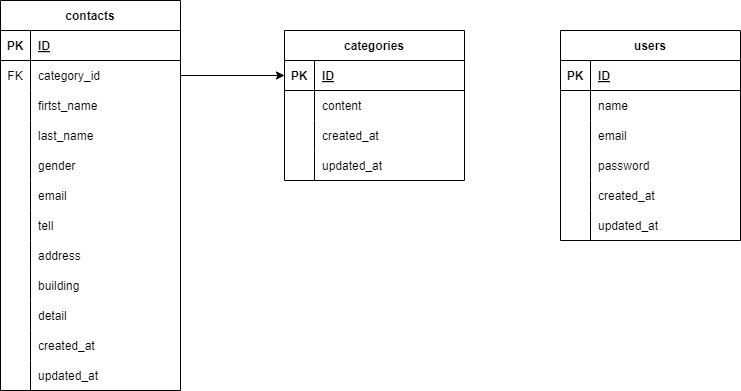

The diagram above was exported from draw.io. Its source (the exported page's mxGraphModel, read from the mxfile embedded in the PNG):
<mxGraphModel dx="1131" dy="562" grid="1" gridSize="10" guides="1" tooltips="1" connect="1" arrows="1" fold="1" page="1" pageScale="1" pageWidth="827" pageHeight="1169" math="0" shadow="0">
  <root>
    <mxCell id="0" />
    <mxCell id="1" parent="0" />
    <mxCell id="2" value="contacts" style="shape=table;startSize=30;container=1;collapsible=1;childLayout=tableLayout;fixedRows=1;rowLines=0;fontStyle=1;align=center;resizeLast=1;" vertex="1" parent="1">
      <mxGeometry x="40" y="170" width="180" height="390" as="geometry" />
    </mxCell>
    <mxCell id="3" value="" style="shape=tableRow;horizontal=0;startSize=0;swimlaneHead=0;swimlaneBody=0;fillColor=none;collapsible=0;dropTarget=0;points=[[0,0.5],[1,0.5]];portConstraint=eastwest;top=0;left=0;right=0;bottom=1;" vertex="1" parent="2">
      <mxGeometry y="30" width="180" height="30" as="geometry" />
    </mxCell>
    <mxCell id="4" value="PK" style="shape=partialRectangle;connectable=0;fillColor=none;top=0;left=0;bottom=0;right=0;fontStyle=1;overflow=hidden;" vertex="1" parent="3">
      <mxGeometry width="30" height="30" as="geometry">
        <mxRectangle width="30" height="30" as="alternateBounds" />
      </mxGeometry>
    </mxCell>
    <mxCell id="5" value="ID" style="shape=partialRectangle;connectable=0;fillColor=none;top=0;left=0;bottom=0;right=0;align=left;spacingLeft=6;fontStyle=5;overflow=hidden;" vertex="1" parent="3">
      <mxGeometry x="30" width="150" height="30" as="geometry">
        <mxRectangle width="150" height="30" as="alternateBounds" />
      </mxGeometry>
    </mxCell>
    <mxCell id="6" value="" style="shape=tableRow;horizontal=0;startSize=0;swimlaneHead=0;swimlaneBody=0;fillColor=none;collapsible=0;dropTarget=0;points=[[0,0.5],[1,0.5]];portConstraint=eastwest;top=0;left=0;right=0;bottom=0;" vertex="1" parent="2">
      <mxGeometry y="60" width="180" height="30" as="geometry" />
    </mxCell>
    <mxCell id="7" value="FK" style="shape=partialRectangle;connectable=0;fillColor=none;top=0;left=0;bottom=0;right=0;editable=1;overflow=hidden;" vertex="1" parent="6">
      <mxGeometry width="30" height="30" as="geometry">
        <mxRectangle width="30" height="30" as="alternateBounds" />
      </mxGeometry>
    </mxCell>
    <mxCell id="8" value="category_id" style="shape=partialRectangle;connectable=0;fillColor=none;top=0;left=0;bottom=0;right=0;align=left;spacingLeft=6;overflow=hidden;" vertex="1" parent="6">
      <mxGeometry x="30" width="150" height="30" as="geometry">
        <mxRectangle width="150" height="30" as="alternateBounds" />
      </mxGeometry>
    </mxCell>
    <mxCell id="9" value="" style="shape=tableRow;horizontal=0;startSize=0;swimlaneHead=0;swimlaneBody=0;fillColor=none;collapsible=0;dropTarget=0;points=[[0,0.5],[1,0.5]];portConstraint=eastwest;top=0;left=0;right=0;bottom=0;" vertex="1" parent="2">
      <mxGeometry y="90" width="180" height="30" as="geometry" />
    </mxCell>
    <mxCell id="10" value="" style="shape=partialRectangle;connectable=0;fillColor=none;top=0;left=0;bottom=0;right=0;editable=1;overflow=hidden;" vertex="1" parent="9">
      <mxGeometry width="30" height="30" as="geometry">
        <mxRectangle width="30" height="30" as="alternateBounds" />
      </mxGeometry>
    </mxCell>
    <mxCell id="11" value="firtst_name" style="shape=partialRectangle;connectable=0;fillColor=none;top=0;left=0;bottom=0;right=0;align=left;spacingLeft=6;overflow=hidden;" vertex="1" parent="9">
      <mxGeometry x="30" width="150" height="30" as="geometry">
        <mxRectangle width="150" height="30" as="alternateBounds" />
      </mxGeometry>
    </mxCell>
    <mxCell id="12" value="" style="shape=tableRow;horizontal=0;startSize=0;swimlaneHead=0;swimlaneBody=0;fillColor=none;collapsible=0;dropTarget=0;points=[[0,0.5],[1,0.5]];portConstraint=eastwest;top=0;left=0;right=0;bottom=0;" vertex="1" parent="2">
      <mxGeometry y="120" width="180" height="30" as="geometry" />
    </mxCell>
    <mxCell id="13" value="" style="shape=partialRectangle;connectable=0;fillColor=none;top=0;left=0;bottom=0;right=0;editable=1;overflow=hidden;" vertex="1" parent="12">
      <mxGeometry width="30" height="30" as="geometry">
        <mxRectangle width="30" height="30" as="alternateBounds" />
      </mxGeometry>
    </mxCell>
    <mxCell id="14" value="last_name" style="shape=partialRectangle;connectable=0;fillColor=none;top=0;left=0;bottom=0;right=0;align=left;spacingLeft=6;overflow=hidden;" vertex="1" parent="12">
      <mxGeometry x="30" width="150" height="30" as="geometry">
        <mxRectangle width="150" height="30" as="alternateBounds" />
      </mxGeometry>
    </mxCell>
    <mxCell id="42" style="shape=tableRow;horizontal=0;startSize=0;swimlaneHead=0;swimlaneBody=0;fillColor=none;collapsible=0;dropTarget=0;points=[[0,0.5],[1,0.5]];portConstraint=eastwest;top=0;left=0;right=0;bottom=0;" vertex="1" parent="2">
      <mxGeometry y="150" width="180" height="30" as="geometry" />
    </mxCell>
    <mxCell id="43" style="shape=partialRectangle;connectable=0;fillColor=none;top=0;left=0;bottom=0;right=0;editable=1;overflow=hidden;" vertex="1" parent="42">
      <mxGeometry width="30" height="30" as="geometry">
        <mxRectangle width="30" height="30" as="alternateBounds" />
      </mxGeometry>
    </mxCell>
    <mxCell id="44" value="gender" style="shape=partialRectangle;connectable=0;fillColor=none;top=0;left=0;bottom=0;right=0;align=left;spacingLeft=6;overflow=hidden;" vertex="1" parent="42">
      <mxGeometry x="30" width="150" height="30" as="geometry">
        <mxRectangle width="150" height="30" as="alternateBounds" />
      </mxGeometry>
    </mxCell>
    <mxCell id="45" style="shape=tableRow;horizontal=0;startSize=0;swimlaneHead=0;swimlaneBody=0;fillColor=none;collapsible=0;dropTarget=0;points=[[0,0.5],[1,0.5]];portConstraint=eastwest;top=0;left=0;right=0;bottom=0;" vertex="1" parent="2">
      <mxGeometry y="180" width="180" height="30" as="geometry" />
    </mxCell>
    <mxCell id="46" style="shape=partialRectangle;connectable=0;fillColor=none;top=0;left=0;bottom=0;right=0;editable=1;overflow=hidden;" vertex="1" parent="45">
      <mxGeometry width="30" height="30" as="geometry">
        <mxRectangle width="30" height="30" as="alternateBounds" />
      </mxGeometry>
    </mxCell>
    <mxCell id="47" value="email" style="shape=partialRectangle;connectable=0;fillColor=none;top=0;left=0;bottom=0;right=0;align=left;spacingLeft=6;overflow=hidden;" vertex="1" parent="45">
      <mxGeometry x="30" width="150" height="30" as="geometry">
        <mxRectangle width="150" height="30" as="alternateBounds" />
      </mxGeometry>
    </mxCell>
    <mxCell id="48" style="shape=tableRow;horizontal=0;startSize=0;swimlaneHead=0;swimlaneBody=0;fillColor=none;collapsible=0;dropTarget=0;points=[[0,0.5],[1,0.5]];portConstraint=eastwest;top=0;left=0;right=0;bottom=0;" vertex="1" parent="2">
      <mxGeometry y="210" width="180" height="30" as="geometry" />
    </mxCell>
    <mxCell id="49" style="shape=partialRectangle;connectable=0;fillColor=none;top=0;left=0;bottom=0;right=0;editable=1;overflow=hidden;" vertex="1" parent="48">
      <mxGeometry width="30" height="30" as="geometry">
        <mxRectangle width="30" height="30" as="alternateBounds" />
      </mxGeometry>
    </mxCell>
    <mxCell id="50" value="tell" style="shape=partialRectangle;connectable=0;fillColor=none;top=0;left=0;bottom=0;right=0;align=left;spacingLeft=6;overflow=hidden;" vertex="1" parent="48">
      <mxGeometry x="30" width="150" height="30" as="geometry">
        <mxRectangle width="150" height="30" as="alternateBounds" />
      </mxGeometry>
    </mxCell>
    <mxCell id="51" style="shape=tableRow;horizontal=0;startSize=0;swimlaneHead=0;swimlaneBody=0;fillColor=none;collapsible=0;dropTarget=0;points=[[0,0.5],[1,0.5]];portConstraint=eastwest;top=0;left=0;right=0;bottom=0;" vertex="1" parent="2">
      <mxGeometry y="240" width="180" height="30" as="geometry" />
    </mxCell>
    <mxCell id="52" style="shape=partialRectangle;connectable=0;fillColor=none;top=0;left=0;bottom=0;right=0;editable=1;overflow=hidden;" vertex="1" parent="51">
      <mxGeometry width="30" height="30" as="geometry">
        <mxRectangle width="30" height="30" as="alternateBounds" />
      </mxGeometry>
    </mxCell>
    <mxCell id="53" value="address" style="shape=partialRectangle;connectable=0;fillColor=none;top=0;left=0;bottom=0;right=0;align=left;spacingLeft=6;overflow=hidden;" vertex="1" parent="51">
      <mxGeometry x="30" width="150" height="30" as="geometry">
        <mxRectangle width="150" height="30" as="alternateBounds" />
      </mxGeometry>
    </mxCell>
    <mxCell id="54" style="shape=tableRow;horizontal=0;startSize=0;swimlaneHead=0;swimlaneBody=0;fillColor=none;collapsible=0;dropTarget=0;points=[[0,0.5],[1,0.5]];portConstraint=eastwest;top=0;left=0;right=0;bottom=0;" vertex="1" parent="2">
      <mxGeometry y="270" width="180" height="30" as="geometry" />
    </mxCell>
    <mxCell id="55" style="shape=partialRectangle;connectable=0;fillColor=none;top=0;left=0;bottom=0;right=0;editable=1;overflow=hidden;" vertex="1" parent="54">
      <mxGeometry width="30" height="30" as="geometry">
        <mxRectangle width="30" height="30" as="alternateBounds" />
      </mxGeometry>
    </mxCell>
    <mxCell id="56" value="building" style="shape=partialRectangle;connectable=0;fillColor=none;top=0;left=0;bottom=0;right=0;align=left;spacingLeft=6;overflow=hidden;" vertex="1" parent="54">
      <mxGeometry x="30" width="150" height="30" as="geometry">
        <mxRectangle width="150" height="30" as="alternateBounds" />
      </mxGeometry>
    </mxCell>
    <mxCell id="57" style="shape=tableRow;horizontal=0;startSize=0;swimlaneHead=0;swimlaneBody=0;fillColor=none;collapsible=0;dropTarget=0;points=[[0,0.5],[1,0.5]];portConstraint=eastwest;top=0;left=0;right=0;bottom=0;" vertex="1" parent="2">
      <mxGeometry y="300" width="180" height="30" as="geometry" />
    </mxCell>
    <mxCell id="58" style="shape=partialRectangle;connectable=0;fillColor=none;top=0;left=0;bottom=0;right=0;editable=1;overflow=hidden;" vertex="1" parent="57">
      <mxGeometry width="30" height="30" as="geometry">
        <mxRectangle width="30" height="30" as="alternateBounds" />
      </mxGeometry>
    </mxCell>
    <mxCell id="59" value="detail" style="shape=partialRectangle;connectable=0;fillColor=none;top=0;left=0;bottom=0;right=0;align=left;spacingLeft=6;overflow=hidden;" vertex="1" parent="57">
      <mxGeometry x="30" width="150" height="30" as="geometry">
        <mxRectangle width="150" height="30" as="alternateBounds" />
      </mxGeometry>
    </mxCell>
    <mxCell id="60" style="shape=tableRow;horizontal=0;startSize=0;swimlaneHead=0;swimlaneBody=0;fillColor=none;collapsible=0;dropTarget=0;points=[[0,0.5],[1,0.5]];portConstraint=eastwest;top=0;left=0;right=0;bottom=0;" vertex="1" parent="2">
      <mxGeometry y="330" width="180" height="30" as="geometry" />
    </mxCell>
    <mxCell id="61" style="shape=partialRectangle;connectable=0;fillColor=none;top=0;left=0;bottom=0;right=0;editable=1;overflow=hidden;" vertex="1" parent="60">
      <mxGeometry width="30" height="30" as="geometry">
        <mxRectangle width="30" height="30" as="alternateBounds" />
      </mxGeometry>
    </mxCell>
    <mxCell id="62" value="created_at" style="shape=partialRectangle;connectable=0;fillColor=none;top=0;left=0;bottom=0;right=0;align=left;spacingLeft=6;overflow=hidden;" vertex="1" parent="60">
      <mxGeometry x="30" width="150" height="30" as="geometry">
        <mxRectangle width="150" height="30" as="alternateBounds" />
      </mxGeometry>
    </mxCell>
    <mxCell id="63" style="shape=tableRow;horizontal=0;startSize=0;swimlaneHead=0;swimlaneBody=0;fillColor=none;collapsible=0;dropTarget=0;points=[[0,0.5],[1,0.5]];portConstraint=eastwest;top=0;left=0;right=0;bottom=0;" vertex="1" parent="2">
      <mxGeometry y="360" width="180" height="30" as="geometry" />
    </mxCell>
    <mxCell id="64" style="shape=partialRectangle;connectable=0;fillColor=none;top=0;left=0;bottom=0;right=0;editable=1;overflow=hidden;" vertex="1" parent="63">
      <mxGeometry width="30" height="30" as="geometry">
        <mxRectangle width="30" height="30" as="alternateBounds" />
      </mxGeometry>
    </mxCell>
    <mxCell id="65" value="updated_at" style="shape=partialRectangle;connectable=0;fillColor=none;top=0;left=0;bottom=0;right=0;align=left;spacingLeft=6;overflow=hidden;" vertex="1" parent="63">
      <mxGeometry x="30" width="150" height="30" as="geometry">
        <mxRectangle width="150" height="30" as="alternateBounds" />
      </mxGeometry>
    </mxCell>
    <mxCell id="15" value="categories" style="shape=table;startSize=30;container=1;collapsible=1;childLayout=tableLayout;fixedRows=1;rowLines=0;fontStyle=1;align=center;resizeLast=1;" vertex="1" parent="1">
      <mxGeometry x="324" y="200" width="180" height="150" as="geometry" />
    </mxCell>
    <mxCell id="16" value="" style="shape=tableRow;horizontal=0;startSize=0;swimlaneHead=0;swimlaneBody=0;fillColor=none;collapsible=0;dropTarget=0;points=[[0,0.5],[1,0.5]];portConstraint=eastwest;top=0;left=0;right=0;bottom=1;" vertex="1" parent="15">
      <mxGeometry y="30" width="180" height="30" as="geometry" />
    </mxCell>
    <mxCell id="17" value="PK" style="shape=partialRectangle;connectable=0;fillColor=none;top=0;left=0;bottom=0;right=0;fontStyle=1;overflow=hidden;" vertex="1" parent="16">
      <mxGeometry width="30" height="30" as="geometry">
        <mxRectangle width="30" height="30" as="alternateBounds" />
      </mxGeometry>
    </mxCell>
    <mxCell id="18" value="ID" style="shape=partialRectangle;connectable=0;fillColor=none;top=0;left=0;bottom=0;right=0;align=left;spacingLeft=6;fontStyle=5;overflow=hidden;" vertex="1" parent="16">
      <mxGeometry x="30" width="150" height="30" as="geometry">
        <mxRectangle width="150" height="30" as="alternateBounds" />
      </mxGeometry>
    </mxCell>
    <mxCell id="19" value="" style="shape=tableRow;horizontal=0;startSize=0;swimlaneHead=0;swimlaneBody=0;fillColor=none;collapsible=0;dropTarget=0;points=[[0,0.5],[1,0.5]];portConstraint=eastwest;top=0;left=0;right=0;bottom=0;" vertex="1" parent="15">
      <mxGeometry y="60" width="180" height="30" as="geometry" />
    </mxCell>
    <mxCell id="20" value="" style="shape=partialRectangle;connectable=0;fillColor=none;top=0;left=0;bottom=0;right=0;editable=1;overflow=hidden;" vertex="1" parent="19">
      <mxGeometry width="30" height="30" as="geometry">
        <mxRectangle width="30" height="30" as="alternateBounds" />
      </mxGeometry>
    </mxCell>
    <mxCell id="21" value="content" style="shape=partialRectangle;connectable=0;fillColor=none;top=0;left=0;bottom=0;right=0;align=left;spacingLeft=6;overflow=hidden;" vertex="1" parent="19">
      <mxGeometry x="30" width="150" height="30" as="geometry">
        <mxRectangle width="150" height="30" as="alternateBounds" />
      </mxGeometry>
    </mxCell>
    <mxCell id="22" value="" style="shape=tableRow;horizontal=0;startSize=0;swimlaneHead=0;swimlaneBody=0;fillColor=none;collapsible=0;dropTarget=0;points=[[0,0.5],[1,0.5]];portConstraint=eastwest;top=0;left=0;right=0;bottom=0;" vertex="1" parent="15">
      <mxGeometry y="90" width="180" height="30" as="geometry" />
    </mxCell>
    <mxCell id="23" value="" style="shape=partialRectangle;connectable=0;fillColor=none;top=0;left=0;bottom=0;right=0;editable=1;overflow=hidden;" vertex="1" parent="22">
      <mxGeometry width="30" height="30" as="geometry">
        <mxRectangle width="30" height="30" as="alternateBounds" />
      </mxGeometry>
    </mxCell>
    <mxCell id="24" value="created_at" style="shape=partialRectangle;connectable=0;fillColor=none;top=0;left=0;bottom=0;right=0;align=left;spacingLeft=6;overflow=hidden;" vertex="1" parent="22">
      <mxGeometry x="30" width="150" height="30" as="geometry">
        <mxRectangle width="150" height="30" as="alternateBounds" />
      </mxGeometry>
    </mxCell>
    <mxCell id="25" value="" style="shape=tableRow;horizontal=0;startSize=0;swimlaneHead=0;swimlaneBody=0;fillColor=none;collapsible=0;dropTarget=0;points=[[0,0.5],[1,0.5]];portConstraint=eastwest;top=0;left=0;right=0;bottom=0;" vertex="1" parent="15">
      <mxGeometry y="120" width="180" height="30" as="geometry" />
    </mxCell>
    <mxCell id="26" value="" style="shape=partialRectangle;connectable=0;fillColor=none;top=0;left=0;bottom=0;right=0;editable=1;overflow=hidden;" vertex="1" parent="25">
      <mxGeometry width="30" height="30" as="geometry">
        <mxRectangle width="30" height="30" as="alternateBounds" />
      </mxGeometry>
    </mxCell>
    <mxCell id="27" value="updated_at" style="shape=partialRectangle;connectable=0;fillColor=none;top=0;left=0;bottom=0;right=0;align=left;spacingLeft=6;overflow=hidden;" vertex="1" parent="25">
      <mxGeometry x="30" width="150" height="30" as="geometry">
        <mxRectangle width="150" height="30" as="alternateBounds" />
      </mxGeometry>
    </mxCell>
    <mxCell id="28" value="users" style="shape=table;startSize=30;container=1;collapsible=1;childLayout=tableLayout;fixedRows=1;rowLines=0;fontStyle=1;align=center;resizeLast=1;" vertex="1" parent="1">
      <mxGeometry x="600" y="200" width="180" height="210" as="geometry" />
    </mxCell>
    <mxCell id="29" value="" style="shape=tableRow;horizontal=0;startSize=0;swimlaneHead=0;swimlaneBody=0;fillColor=none;collapsible=0;dropTarget=0;points=[[0,0.5],[1,0.5]];portConstraint=eastwest;top=0;left=0;right=0;bottom=1;" vertex="1" parent="28">
      <mxGeometry y="30" width="180" height="30" as="geometry" />
    </mxCell>
    <mxCell id="30" value="PK" style="shape=partialRectangle;connectable=0;fillColor=none;top=0;left=0;bottom=0;right=0;fontStyle=1;overflow=hidden;" vertex="1" parent="29">
      <mxGeometry width="30" height="30" as="geometry">
        <mxRectangle width="30" height="30" as="alternateBounds" />
      </mxGeometry>
    </mxCell>
    <mxCell id="31" value="ID" style="shape=partialRectangle;connectable=0;fillColor=none;top=0;left=0;bottom=0;right=0;align=left;spacingLeft=6;fontStyle=5;overflow=hidden;" vertex="1" parent="29">
      <mxGeometry x="30" width="150" height="30" as="geometry">
        <mxRectangle width="150" height="30" as="alternateBounds" />
      </mxGeometry>
    </mxCell>
    <mxCell id="32" value="" style="shape=tableRow;horizontal=0;startSize=0;swimlaneHead=0;swimlaneBody=0;fillColor=none;collapsible=0;dropTarget=0;points=[[0,0.5],[1,0.5]];portConstraint=eastwest;top=0;left=0;right=0;bottom=0;" vertex="1" parent="28">
      <mxGeometry y="60" width="180" height="30" as="geometry" />
    </mxCell>
    <mxCell id="33" value="" style="shape=partialRectangle;connectable=0;fillColor=none;top=0;left=0;bottom=0;right=0;editable=1;overflow=hidden;" vertex="1" parent="32">
      <mxGeometry width="30" height="30" as="geometry">
        <mxRectangle width="30" height="30" as="alternateBounds" />
      </mxGeometry>
    </mxCell>
    <mxCell id="34" value="name" style="shape=partialRectangle;connectable=0;fillColor=none;top=0;left=0;bottom=0;right=0;align=left;spacingLeft=6;overflow=hidden;" vertex="1" parent="32">
      <mxGeometry x="30" width="150" height="30" as="geometry">
        <mxRectangle width="150" height="30" as="alternateBounds" />
      </mxGeometry>
    </mxCell>
    <mxCell id="35" value="" style="shape=tableRow;horizontal=0;startSize=0;swimlaneHead=0;swimlaneBody=0;fillColor=none;collapsible=0;dropTarget=0;points=[[0,0.5],[1,0.5]];portConstraint=eastwest;top=0;left=0;right=0;bottom=0;" vertex="1" parent="28">
      <mxGeometry y="90" width="180" height="30" as="geometry" />
    </mxCell>
    <mxCell id="36" value="" style="shape=partialRectangle;connectable=0;fillColor=none;top=0;left=0;bottom=0;right=0;editable=1;overflow=hidden;" vertex="1" parent="35">
      <mxGeometry width="30" height="30" as="geometry">
        <mxRectangle width="30" height="30" as="alternateBounds" />
      </mxGeometry>
    </mxCell>
    <mxCell id="37" value="email" style="shape=partialRectangle;connectable=0;fillColor=none;top=0;left=0;bottom=0;right=0;align=left;spacingLeft=6;overflow=hidden;" vertex="1" parent="35">
      <mxGeometry x="30" width="150" height="30" as="geometry">
        <mxRectangle width="150" height="30" as="alternateBounds" />
      </mxGeometry>
    </mxCell>
    <mxCell id="38" value="" style="shape=tableRow;horizontal=0;startSize=0;swimlaneHead=0;swimlaneBody=0;fillColor=none;collapsible=0;dropTarget=0;points=[[0,0.5],[1,0.5]];portConstraint=eastwest;top=0;left=0;right=0;bottom=0;" vertex="1" parent="28">
      <mxGeometry y="120" width="180" height="30" as="geometry" />
    </mxCell>
    <mxCell id="39" value="" style="shape=partialRectangle;connectable=0;fillColor=none;top=0;left=0;bottom=0;right=0;editable=1;overflow=hidden;" vertex="1" parent="38">
      <mxGeometry width="30" height="30" as="geometry">
        <mxRectangle width="30" height="30" as="alternateBounds" />
      </mxGeometry>
    </mxCell>
    <mxCell id="40" value="password" style="shape=partialRectangle;connectable=0;fillColor=none;top=0;left=0;bottom=0;right=0;align=left;spacingLeft=6;overflow=hidden;" vertex="1" parent="38">
      <mxGeometry x="30" width="150" height="30" as="geometry">
        <mxRectangle width="150" height="30" as="alternateBounds" />
      </mxGeometry>
    </mxCell>
    <mxCell id="66" style="shape=tableRow;horizontal=0;startSize=0;swimlaneHead=0;swimlaneBody=0;fillColor=none;collapsible=0;dropTarget=0;points=[[0,0.5],[1,0.5]];portConstraint=eastwest;top=0;left=0;right=0;bottom=0;" vertex="1" parent="28">
      <mxGeometry y="150" width="180" height="30" as="geometry" />
    </mxCell>
    <mxCell id="67" style="shape=partialRectangle;connectable=0;fillColor=none;top=0;left=0;bottom=0;right=0;editable=1;overflow=hidden;" vertex="1" parent="66">
      <mxGeometry width="30" height="30" as="geometry">
        <mxRectangle width="30" height="30" as="alternateBounds" />
      </mxGeometry>
    </mxCell>
    <mxCell id="68" value="created_at" style="shape=partialRectangle;connectable=0;fillColor=none;top=0;left=0;bottom=0;right=0;align=left;spacingLeft=6;overflow=hidden;" vertex="1" parent="66">
      <mxGeometry x="30" width="150" height="30" as="geometry">
        <mxRectangle width="150" height="30" as="alternateBounds" />
      </mxGeometry>
    </mxCell>
    <mxCell id="69" style="shape=tableRow;horizontal=0;startSize=0;swimlaneHead=0;swimlaneBody=0;fillColor=none;collapsible=0;dropTarget=0;points=[[0,0.5],[1,0.5]];portConstraint=eastwest;top=0;left=0;right=0;bottom=0;" vertex="1" parent="28">
      <mxGeometry y="180" width="180" height="30" as="geometry" />
    </mxCell>
    <mxCell id="70" style="shape=partialRectangle;connectable=0;fillColor=none;top=0;left=0;bottom=0;right=0;editable=1;overflow=hidden;" vertex="1" parent="69">
      <mxGeometry width="30" height="30" as="geometry">
        <mxRectangle width="30" height="30" as="alternateBounds" />
      </mxGeometry>
    </mxCell>
    <mxCell id="71" value="updated_at" style="shape=partialRectangle;connectable=0;fillColor=none;top=0;left=0;bottom=0;right=0;align=left;spacingLeft=6;overflow=hidden;" vertex="1" parent="69">
      <mxGeometry x="30" width="150" height="30" as="geometry">
        <mxRectangle width="150" height="30" as="alternateBounds" />
      </mxGeometry>
    </mxCell>
    <mxCell id="41" style="edgeStyle=none;html=1;exitX=1;exitY=0.5;exitDx=0;exitDy=0;entryX=0;entryY=0.5;entryDx=0;entryDy=0;" edge="1" parent="1" source="6" target="16">
      <mxGeometry relative="1" as="geometry" />
    </mxCell>
  </root>
</mxGraphModel>